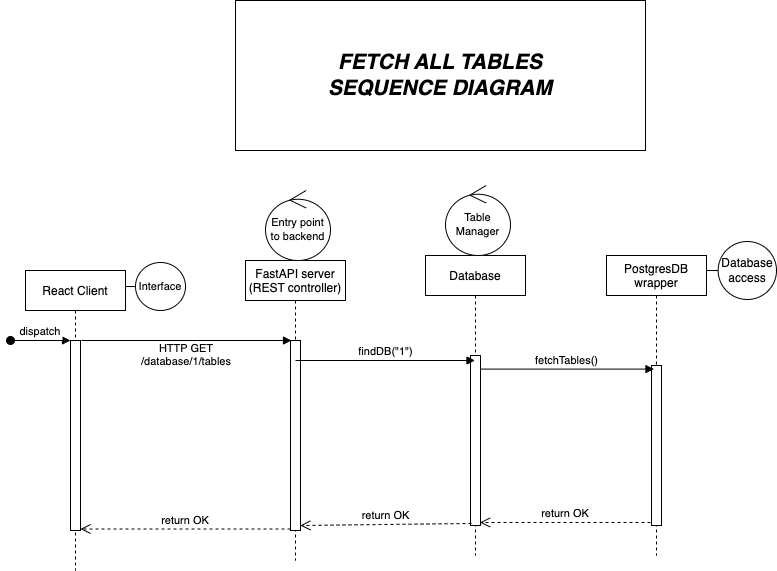

The diagram above was exported from draw.io. Its source (the exported page's mxGraphModel, read from the mxfile embedded in the PNG):
<mxGraphModel dx="872" dy="1582" grid="1" gridSize="10" guides="1" tooltips="1" connect="1" arrows="1" fold="1" page="1" pageScale="1" pageWidth="850" pageHeight="1100" math="0" shadow="0">
  <root>
    <mxCell id="0" />
    <mxCell id="1" parent="0" />
    <mxCell id="7kBD1-b95Ei1hynA4Bcf-1" value="React Client" style="shape=umlLifeline;perimeter=lifelinePerimeter;container=1;collapsible=0;recursiveResize=0;rounded=0;shadow=0;strokeWidth=1;" parent="1" vertex="1">
      <mxGeometry x="190" y="80" width="100" height="300" as="geometry" />
    </mxCell>
    <mxCell id="7kBD1-b95Ei1hynA4Bcf-2" value="" style="points=[];perimeter=orthogonalPerimeter;rounded=0;shadow=0;strokeWidth=1;" parent="7kBD1-b95Ei1hynA4Bcf-1" vertex="1">
      <mxGeometry x="45" y="70" width="10" height="190" as="geometry" />
    </mxCell>
    <mxCell id="7kBD1-b95Ei1hynA4Bcf-3" value="dispatch" style="verticalAlign=bottom;startArrow=oval;endArrow=block;startSize=8;shadow=0;strokeWidth=1;" parent="7kBD1-b95Ei1hynA4Bcf-1" target="7kBD1-b95Ei1hynA4Bcf-2" edge="1">
      <mxGeometry relative="1" as="geometry">
        <mxPoint x="-15" y="70" as="sourcePoint" />
      </mxGeometry>
    </mxCell>
    <mxCell id="7kBD1-b95Ei1hynA4Bcf-4" value="FastAPI server&#10;(REST controller)" style="shape=umlLifeline;perimeter=lifelinePerimeter;container=1;collapsible=0;recursiveResize=0;rounded=0;shadow=0;strokeWidth=1;" parent="1" vertex="1">
      <mxGeometry x="410" y="70" width="100" height="300" as="geometry" />
    </mxCell>
    <mxCell id="7kBD1-b95Ei1hynA4Bcf-5" value="" style="points=[];perimeter=orthogonalPerimeter;rounded=0;shadow=0;strokeWidth=1;" parent="7kBD1-b95Ei1hynA4Bcf-4" vertex="1">
      <mxGeometry x="45" y="80" width="10" height="190" as="geometry" />
    </mxCell>
    <mxCell id="7kBD1-b95Ei1hynA4Bcf-6" value="return OK" style="verticalAlign=bottom;endArrow=open;dashed=1;endSize=8;exitX=0;exitY=0.95;shadow=0;strokeWidth=1;" parent="1" edge="1">
      <mxGeometry relative="1" as="geometry">
        <mxPoint x="245" y="338.4999999999998" as="targetPoint" />
        <mxPoint x="455" y="338.4999999999998" as="sourcePoint" />
      </mxGeometry>
    </mxCell>
    <mxCell id="7kBD1-b95Ei1hynA4Bcf-7" value="HTTP GET &#10;/database/1/tables" style="verticalAlign=bottom;endArrow=block;entryX=0;entryY=0;shadow=0;strokeWidth=1;" parent="1" edge="1">
      <mxGeometry y="-30" relative="1" as="geometry">
        <mxPoint x="246" y="150.00000000000045" as="sourcePoint" />
        <mxPoint as="offset" />
        <mxPoint x="456" y="150.00000000000045" as="targetPoint" />
      </mxGeometry>
    </mxCell>
    <mxCell id="7kBD1-b95Ei1hynA4Bcf-8" value="PostgresDB&#10;wrapper" style="shape=umlLifeline;perimeter=lifelinePerimeter;container=1;collapsible=0;recursiveResize=0;rounded=0;shadow=0;strokeWidth=1;" parent="1" vertex="1">
      <mxGeometry x="771" y="65" width="100" height="300" as="geometry" />
    </mxCell>
    <mxCell id="7kBD1-b95Ei1hynA4Bcf-9" value="" style="points=[];perimeter=orthogonalPerimeter;rounded=0;shadow=0;strokeWidth=1;" parent="7kBD1-b95Ei1hynA4Bcf-8" vertex="1">
      <mxGeometry x="45" y="110" width="10" height="160" as="geometry" />
    </mxCell>
    <mxCell id="7kBD1-b95Ei1hynA4Bcf-10" value="&lt;font style=&quot;font-size: 11px;&quot;&gt;Interface&lt;/font&gt;" style="shape=umlBoundary;whiteSpace=wrap;html=1;" parent="1" vertex="1">
      <mxGeometry x="290" y="72" width="60" height="48" as="geometry" />
    </mxCell>
    <mxCell id="7kBD1-b95Ei1hynA4Bcf-11" value="Entry point &lt;br&gt;to backend" style="ellipse;shape=umlControl;whiteSpace=wrap;html=1;fontSize=11;" parent="1" vertex="1">
      <mxGeometry x="430" width="65" height="70" as="geometry" />
    </mxCell>
    <mxCell id="7kBD1-b95Ei1hynA4Bcf-17" value="Database&lt;br&gt;access" style="shape=umlBoundary;whiteSpace=wrap;html=1;" parent="1" vertex="1">
      <mxGeometry x="871" y="51" width="70" height="58" as="geometry" />
    </mxCell>
    <mxCell id="7kBD1-b95Ei1hynA4Bcf-18" value="fetchTables()" style="html=1;verticalAlign=bottom;endArrow=block;rounded=0;fontSize=11;exitX=1;exitY=0.143;exitDx=0;exitDy=0;exitPerimeter=0;" parent="1" edge="1">
      <mxGeometry width="80" relative="1" as="geometry">
        <mxPoint x="644" y="178.5999999999999" as="sourcePoint" />
        <mxPoint x="818.5" y="178.5999999999999" as="targetPoint" />
      </mxGeometry>
    </mxCell>
    <mxCell id="7kBD1-b95Ei1hynA4Bcf-23" value="return OK" style="verticalAlign=bottom;endArrow=open;dashed=1;endSize=8;shadow=0;strokeWidth=1;" parent="1" edge="1">
      <mxGeometry relative="1" as="geometry">
        <mxPoint x="644.5" y="332" as="targetPoint" />
        <mxPoint x="815" y="332" as="sourcePoint" />
      </mxGeometry>
    </mxCell>
    <mxCell id="7kBD1-b95Ei1hynA4Bcf-31" value="&lt;i&gt;&lt;b&gt;&lt;font style=&quot;font-size: 21px;&quot;&gt;FETCH ALL TABLES&lt;br&gt;SEQUENCE DIAGRAM&lt;br&gt;&lt;/font&gt;&lt;/b&gt;&lt;/i&gt;" style="rounded=0;whiteSpace=wrap;html=1;fontSize=11;" parent="1" vertex="1">
      <mxGeometry x="400" y="-190" width="410" height="150" as="geometry" />
    </mxCell>
    <mxCell id="7kBD1-b95Ei1hynA4Bcf-32" value="Database" style="shape=umlLifeline;perimeter=lifelinePerimeter;container=1;collapsible=0;recursiveResize=0;rounded=0;shadow=0;strokeWidth=1;" parent="1" vertex="1">
      <mxGeometry x="590" y="65" width="100" height="300" as="geometry" />
    </mxCell>
    <mxCell id="7kBD1-b95Ei1hynA4Bcf-33" value="" style="points=[];perimeter=orthogonalPerimeter;rounded=0;shadow=0;strokeWidth=1;" parent="7kBD1-b95Ei1hynA4Bcf-32" vertex="1">
      <mxGeometry x="45" y="100" width="10" height="170" as="geometry" />
    </mxCell>
    <mxCell id="7kBD1-b95Ei1hynA4Bcf-34" value="Table&lt;br&gt;Manager" style="ellipse;shape=umlControl;whiteSpace=wrap;html=1;fontSize=11;" parent="1" vertex="1">
      <mxGeometry x="610" y="-5" width="65" height="70" as="geometry" />
    </mxCell>
    <mxCell id="7kBD1-b95Ei1hynA4Bcf-35" value="findDB(&quot;1&quot;)" style="html=1;verticalAlign=bottom;endArrow=block;rounded=0;fontSize=11;" parent="1" target="7kBD1-b95Ei1hynA4Bcf-32" edge="1">
      <mxGeometry width="80" relative="1" as="geometry">
        <mxPoint x="460" y="170" as="sourcePoint" />
        <mxPoint x="546" y="167" as="targetPoint" />
      </mxGeometry>
    </mxCell>
    <mxCell id="7kBD1-b95Ei1hynA4Bcf-36" value="return OK" style="html=1;verticalAlign=bottom;endArrow=open;dashed=1;endSize=8;rounded=0;fontSize=11;exitX=0.1;exitY=0.988;exitDx=0;exitDy=0;exitPerimeter=0;" parent="1" source="7kBD1-b95Ei1hynA4Bcf-33" edge="1">
      <mxGeometry relative="1" as="geometry">
        <mxPoint x="625" y="335" as="sourcePoint" />
        <mxPoint x="464.81034482758605" y="335" as="targetPoint" />
      </mxGeometry>
    </mxCell>
  </root>
</mxGraphModel>